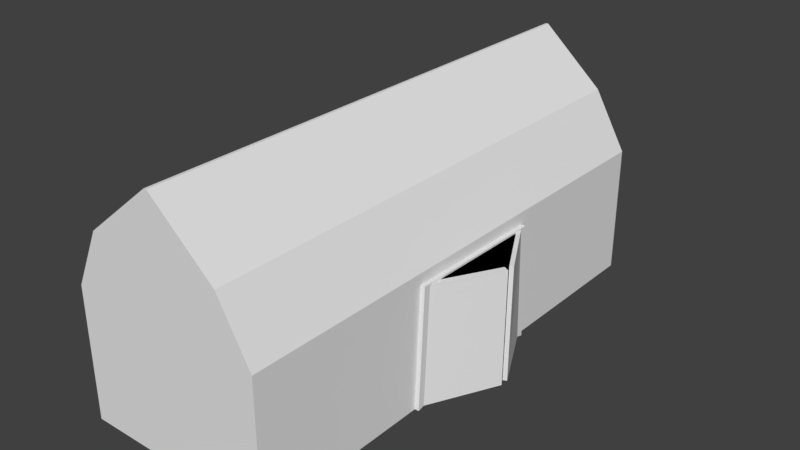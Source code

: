 # Source: barn.blend  (saved by Blender 2.77.0; exported with 4.5.12 LTS)
import bpy
from mathutils import Matrix  # noqa: F401  (used for matrix-valued properties, if any)

bpy.ops.wm.read_factory_settings(use_empty=True)
scene = bpy.context.scene
scene.name = 'Scene'

# ---- collections
col_collection_1 = bpy.data.collections.new('Collection 1'); scene.collection.children.link(col_collection_1)

# ---- materials (node trees are filled in below, after node groups)
mat_black = bpy.data.materials.new('black')
mat_black.alpha_threshold = 0.0
mat_black.use_transparent_shadow = False
mat_black.diffuse_color = (0.0, 0.0, 0.0, 1.0)
mat_black.roughness = 0.5
mat_barn_planks_dark = bpy.data.materials.new('barn_planks_dark')
mat_barn_planks_dark.alpha_threshold = 0.0
mat_barn_planks_dark.use_transparent_shadow = False
mat_barn_planks_dark.roughness = 0.5
mat_barn_planks = bpy.data.materials.new('barn_planks')
mat_barn_planks.alpha_threshold = 0.0
mat_barn_planks.use_transparent_shadow = False
mat_barn_planks.roughness = 0.5
mat_roof = bpy.data.materials.new('roof')
mat_roof.alpha_threshold = 0.0
mat_roof.use_transparent_shadow = False
mat_roof.roughness = 0.5

# ---- material node trees

# ---- world
world_world = bpy.data.worlds.new('World'); scene.world = world_world
world_world.color = (0.05088, 0.05088, 0.05088)
world_world.use_sun_shadow = False
world_world.sun_shadow_jitter_overblur = 0.0
world_world.cycles.sampling_method = 'MANUAL'

# ---- meshes
me_cube_004 = bpy.data.meshes.new('Cube.004')
me_cube_004.from_pydata([(1.0, -0.2655, -0.9733), (1.0, 0.2896, -0.9733), (1.0, -0.2405, 0.8015), (1.0, 0.2758, 0.7816)], [], [(2, 0, 1, 3)])
me_cube_004.materials.append(mat_black)
me_cube_004.use_remesh_preserve_volume = False
me_cube_004.use_remesh_preserve_attributes = False
me_cube_004.use_mirror_vertex_groups = False
me_cube_004.update()
me_cube_003 = bpy.data.meshes.new('Cube.003')
me_cube_003.from_pydata([(1.0, -0.2655, -0.9733), (1.0, 0.2896, -0.9733), (1.0, -0.2405, 0.8015), (1.0, 0.2758, 0.7816), (1.0, -0.2925, -1.0), (1.0, 0.3165, -1.0), (1.0, -0.2668, 0.8292), (1.0, 0.3023, 0.8073), (1.043, -0.2925, -1.0), (1.043, -0.2668, 0.8292), (1.043, 0.3023, 0.8073), (1.043, 0.3165, -1.0), (1.043, -0.2655, -0.9733), (1.043, -0.2405, 0.8015), (1.043, 0.2758, 0.7816), (1.043, 0.2896, -0.9733), (1.0, -0.2655, -0.9733), (1.0, 0.2896, -0.9733), (1.0, -0.2405, 0.8015), (1.0, 0.2758, 0.7816), (1.042, -0.2655, -0.9733), (1.042, 0.2896, -0.9733), (1.042, -0.2405, 0.8015), (1.042, 0.2758, 0.7816), (1.389, 0.0001774, -0.9733), (1.389, 0.005666, 0.7916), (1.389, 0.03358, -0.9733), (1.389, 0.03907, 0.7916), (0.9827, -0.2536, -0.9749), (0.9827, -0.2286, 0.8), (1.329, 0.01205, -0.9749), (1.329, 0.01754, 0.7901), (1.352, 0.02614, -0.9736), (1.006, 0.2822, -0.9736), (1.352, 0.03163, 0.7914), (1.006, 0.2684, 0.7813)], [], [(0, 1, 17, 16), (1, 0, 4, 5), (3, 1, 15, 14), (4, 0, 12, 8), (7, 6, 9, 10), (12, 13, 9, 8), (13, 14, 10, 9), (14, 15, 11, 10), (0, 2, 13, 12), (5, 7, 10, 11), (6, 4, 8, 9), (1, 5, 11, 15), (2, 3, 14, 13), (17, 19, 23, 21), (1, 3, 19, 17), (2, 0, 16, 18), (3, 2, 18, 19), (20, 28, 30, 24), (18, 16, 20, 22), (24, 30, 31, 25), (30, 31, 29, 28), (22, 20, 28, 29), (23, 35, 34, 27), (25, 31, 29, 22), (33, 35, 34, 32), (27, 34, 32, 26), (26, 32, 33, 21), (21, 23, 35, 33), (24, 25, 13, 12), (26, 27, 14, 15)])
_uv = me_cube_003.uv_layers.new(name='UVMap')
_uv.uv.foreach_set('vector', [0.05483, -1.358, -1.129, -1.356, -1.129, -1.356, 0.05483, -1.358, -1.129, -1.356, 0.05483, -1.358, 0.04517, -1.345, -1.119, -1.342, -1.151, 2.178, -1.129, -1.356, -1.117, -1.338, -1.108, 2.133, 0.04517, -1.345, 0.05483, -1.358, 0.0425, -1.338, 0.05294, -1.356, -1.074, 2.954, -2.156, 2.954, -2.156, 2.873, -1.074, 2.873, 0.0425, -1.338, -0.03786, 2.193, -0.03028, 2.197, 0.05294, -1.356, -0.03786, 2.193, -1.108, 2.133, -1.112, 2.133, -0.03028, 2.197, -1.108, 2.133, -1.117, -1.338, -1.128, -1.356, -1.112, 2.133, 0.05483, -1.358, 0.000433, 2.238, -0.03786, 2.193, 0.0425, -1.338, 3.156, -2.018, 3.156, 1.415, 3.075, 1.415, 3.075, -2.018, 2.992, 1.456, 2.992, -2.018, 3.073, -2.018, 3.073, 1.456, -1.129, -1.356, -1.119, -1.342, -1.128, -1.356, -1.117, -1.338, 0.000433, 2.238, -1.151, 2.178, -1.108, 2.133, -0.03786, 2.193, -1.129, -1.356, -1.151, 2.178, -1.237, 2.178, -1.214, -1.357, -1.129, -1.356, -1.151, 2.178, -1.151, 2.178, -1.129, -1.356, 0.000433, 2.238, 0.05483, -1.358, 0.05483, -1.358, 0.000433, 2.238, -1.151, 2.178, 0.000433, 2.238, 0.000433, 2.238, -1.151, 2.178, 0.1407, -1.356, 0.2642, -1.357, -0.3235, -2.018, -0.4469, -2.017, 0.000433, 2.238, 0.05483, -1.358, 0.1407, -1.356, 0.08632, 2.24, 1.271, -1.331, 1.148, -1.336, 1.071, 2.239, 1.194, 2.244, 1.148, -1.336, 1.071, 2.239, 0.2097, 2.239, 0.2642, -1.357, 0.08632, 2.24, 0.1407, -1.356, 0.2642, -1.357, 0.2097, 2.239, -1.237, 2.178, -1.311, 2.177, -0.7319, 2.792, -0.6577, 2.793, -0.4988, 2.871, -0.3753, 2.87, 0.2097, 2.239, 0.08632, 2.24, -1.288, -1.358, -1.311, 2.177, -2.156, 2.196, -2.156, -1.359, 1.35, 1.335, 1.28, 1.334, 1.273, -2.018, 1.343, -2.017, -0.6282, -1.996, -0.7024, -1.997, -1.288, -1.358, -1.214, -1.357, -1.214, -1.357, -1.237, 2.178, -1.311, 2.177, -1.288, -1.358, 2.162, -2.011, 2.184, 1.341, 2.99, 1.353, 2.99, -2.018, 1.343, -2.017, 1.35, 1.335, 2.146, 1.315, 2.16, -2.018])
me_cube_003.materials.append(mat_barn_planks_dark)
me_cube_003.use_remesh_preserve_volume = False
me_cube_003.use_remesh_preserve_attributes = False
me_cube_003.use_mirror_vertex_groups = False
me_cube_003.update()
me_cube_002 = bpy.data.meshes.new('Cube.002')
me_cube_002.from_pydata([(-1.0, -1.0, 1.0), (-1.0, 1.0, 1.0), (1.0, 1.0, 1.0), (1.0, -1.0, 1.0), (-0.01407, -1.0, 2.736), (-0.01407, 1.0, 2.736), (0.01407, 1.0, 2.736), (0.01407, -1.0, 2.736), (0.6702, -1.0, 1.868), (0.6566, 1.0, 1.892), (-0.7175, 1.0, 1.881), (-0.7196, -1.0, 1.878), (-1.0, -1.0, -1.0), (-1.0, -1.0, 1.0), (-1.0, 1.0, -1.0), (-1.0, 1.0, 1.0), (1.0, -1.0, -1.0), (1.0, -1.0, 1.0), (1.0, 1.0, -1.0), (1.0, 1.0, 1.0), (-1.0, -1.0, 1.0), (-1.0, 1.0, 1.0), (1.0, -0.2925, -1.0), (1.0, 0.3165, -1.0), (1.0, -0.2668, 0.8292), (1.0, 0.3023, 0.8073), (1.0, -0.2622, 1.0), (1.0, 0.2959, 1.0)], [], [(0, 3, 8, 7, 4, 11), (2, 1, 10, 5, 6, 9), (13, 15, 14, 12), (15, 19, 18, 14), (19, 27, 25, 23, 18), (17, 13, 12, 16), (15, 13, 20, 21), (24, 26, 17, 16, 22), (25, 27, 26, 24)])
_uv = me_cube_002.uv_layers.new(name='UVMap')
_uv.uv.foreach_set('vector', [-1.146, 1.34, 0.3465, 1.34, 0.1005, 1.988, -0.389, 2.636, -0.41, 2.636, -0.9363, 1.995, 1.841, 2.648, 0.3488, 2.648, 0.5595, 1.991, 1.084, 1.353, 1.105, 1.353, 1.585, 1.983, 5.648, -0.1687, 0.3488, -0.1687, 0.3488, -1.648, 5.648, -1.648, -1.146, -0.1536, 0.3465, -0.1536, 0.3465, 1.338, -1.146, 1.338, 0.3601, -0.1554, -1.515, -0.1555, -1.498, -0.2993, -1.458, -1.648, 0.362, -1.647, 1.841, 1.351, 0.3488, 1.351, 0.3488, -0.1412, 1.841, -0.1412, 0.3488, -0.1687, 1.828, -0.1687, 1.828, -0.1429, 0.3488, -0.1429, -3.013, -0.2831, -3.001, -0.1557, -4.965, -0.1559, -4.964, -1.648, -3.08, -1.648, -1.498, -0.2993, -1.515, -0.1555, -3.001, -0.1557, -3.013, -0.2831])
me_cube_002.materials.append(mat_barn_planks)
me_cube_002.use_remesh_preserve_volume = False
me_cube_002.use_remesh_preserve_attributes = False
me_cube_002.use_mirror_vertex_groups = False
me_cube_002.update()
me_cube_001 = bpy.data.meshes.new('Cube.001')
me_cube_001.from_pydata([(-1.0, -1.0, -1.0), (-1.0, -1.0, 1.0), (-1.0, 1.0, -1.0), (-1.0, 1.0, 1.0), (1.0, -1.0, -1.0), (1.0, -1.0, 1.0), (1.0, 1.0, -1.0), (1.0, 1.0, 1.0), (-1.0, -1.0, 1.0), (-1.0, 1.0, 1.0), (1.0, 1.0, 1.0), (1.0, -1.0, 1.0), (-0.01407, -1.0, 2.736), (-0.01407, 1.0, 2.736), (0.01407, 1.0, 2.736), (0.01407, -1.0, 2.736), (0.6702, -1.0, 1.868), (0.6566, 1.0, 1.892), (-0.7175, 1.0, 1.881), (-0.7196, -1.0, 1.878), (1.0, -0.2925, -1.0), (1.0, 0.3165, -1.0)], [], [(0, 2, 6, 21, 20, 4), (5, 7, 10, 11), (1, 5, 11, 8), (7, 3, 9, 10), (15, 14, 13, 12), (11, 10, 17, 16), (9, 8, 19, 18), (16, 17, 14, 15), (18, 19, 12, 13)])
_uv = me_cube_001.uv_layers.new(name='UVMap')
_uv.uv.foreach_set('vector', [0.0, 0.0, 0.0, 0.0, 0.0, 0.0, 0.0, 0.0, 0.0, 0.0, 0.0, 0.0, 0.0, 0.0, 0.0, 0.0, 0.0, 0.0, 0.0, 0.0, 0.0, 0.0, 0.0, 0.0, 0.0, 0.0, 0.0, 0.0, 0.0, 0.0, 0.0, 0.0, 0.0, 0.0, 0.0, 0.0, -0.5619, 0.2186, 1.562, 0.2185, 1.562, 0.2548, -0.5618, 0.2548, -0.5619, -1.875, 1.562, -1.875, 1.562, -0.8832, -0.562, -0.9114, 1.562, 2.365, -0.5617, 2.365, -0.5618, 1.409, 1.562, 1.404, -0.562, -0.9114, 1.562, -0.8832, 1.562, 0.2185, -0.5619, 0.2186, 1.562, 1.404, -0.5618, 1.409, -0.5618, 0.2548, 1.562, 0.2548])
me_cube_001.materials.append(mat_roof)
me_cube_001.use_remesh_preserve_volume = False
me_cube_001.use_remesh_preserve_attributes = False
me_cube_001.use_mirror_vertex_groups = False
me_cube_001.update()

# ---- objects
ob_black = bpy.data.objects.new('black', me_cube_004)
ob_doors = bpy.data.objects.new('doors', me_cube_003)
ob_roof_walls = bpy.data.objects.new('roof walls', me_cube_002)
ob_roof = bpy.data.objects.new('roof', me_cube_001)

# ---- transforms, parenting, visibility, modifiers, constraints
ob_black.location = (0.0, 0.0, 1.68)
ob_black.scale = (2.501, 6.522, 1.676)
ob_black.lineart.crease_threshold = 0.0
ob_doors.location = (0.0, 0.0, 1.68)
ob_doors.scale = (2.501, 6.522, 1.676)
ob_doors.lineart.crease_threshold = 0.0
ob_roof_walls.location = (0.0, 0.0, 1.68)
ob_roof_walls.scale = (2.501, 6.522, 1.676)
ob_roof_walls.lineart.crease_threshold = 0.0
ob_roof.location = (0.0, 0.0, 1.68)
ob_roof.scale = (2.501, 6.522, 1.676)
ob_roof.lineart.crease_threshold = 0.0

# ---- collection membership
col_collection_1.objects.link(ob_black)
col_collection_1.objects.link(ob_doors)
col_collection_1.objects.link(ob_roof_walls)
col_collection_1.objects.link(ob_roof)

# ---- scene / render settings (as saved in the file)
scene.frame_start = 1; scene.frame_end = 250; scene.frame_set(1)
scene.render.engine = 'BLENDER_EEVEE_NEXT'
scene.render.resolution_percentage = 50
scene.render.dither_intensity = 0.0
scene.cycles.use_denoising = False
scene.cycles.samples = 128
scene.cycles.sampling_pattern = 'TABULATED_SOBOL'
scene.cycles.light_sampling_threshold = 0.0
scene.cycles.use_adaptive_sampling = False
scene.cycles.use_light_tree = False
scene.cycles.blur_glossy = 0.0
scene.cycles.sample_clamp_indirect = 0.0
scene.view_settings.view_transform = 'Standard'
bpy.context.view_layer.update()

# ---- added for rendering (the .blend has no active camera and no usable light): camera, sun
cam_auto = bpy.data.cameras.new('AutoCamera')
cam_auto.lens = 50.0
cam_auto.sensor_width = 36.0
cam_auto.clip_end = 1000.0
ob_auto_camera = bpy.data.objects.new('AutoCamera', cam_auto)
scene.collection.objects.link(ob_auto_camera)
ob_auto_camera.location = (14.9693, -17.3802, 14.7214)
ob_auto_camera.rotation_euler = (1.09748, -7.21219e-08, 0.694738)
scene.camera = ob_auto_camera
light_auto_sun = bpy.data.lights.new('AutoSun', 'SUN')
light_auto_sun.energy = 3.0
light_auto_sun.angle = 0.0523599
ob_auto_sun = bpy.data.objects.new('AutoSun', light_auto_sun)
scene.collection.objects.link(ob_auto_sun)
ob_auto_sun.rotation_euler = (0.872665, 0.174533, 0.523599)
bpy.context.view_layer.update()
